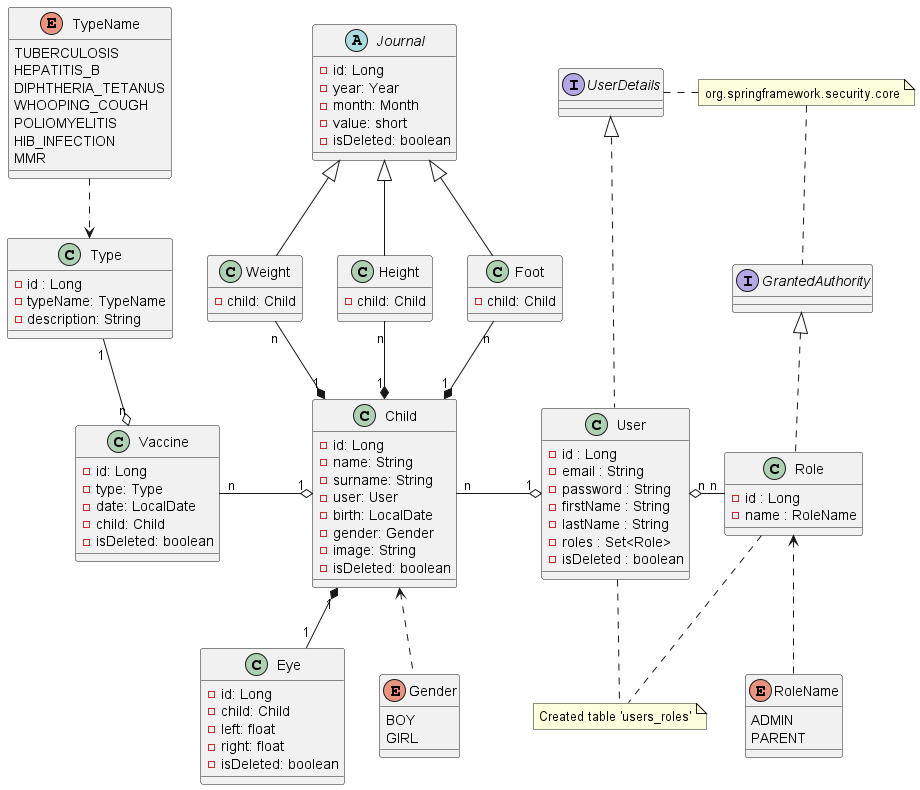

The diagram above was rendered by PlantUML. Its source (embedded in the PNG):
@startuml
'https://plantuml.com/class-diagram

interface UserDetails
interface GrantedAuthority

class User {
- id : Long
- email : String
- password : String
- firstName : String
- lastName : String
- roles : Set<Role>
- isDeleted : boolean
}

class Role {
- id : Long
- name : RoleName
}

enum RoleName {
ADMIN
PARENT
}

class Child {
- id: Long
- name: String
- surname: String
- user: User
- birth: LocalDate
- gender: Gender
- image: String
- isDeleted: boolean
}

class Eye {
- id: Long
- child: Child
- left: float
- right: float
- isDeleted: boolean
}

enum Gender {
BOY
GIRL
}

abstract class Journal {
- id: Long
- year: Year
- month: Month
- value: short
- isDeleted: boolean
}

class Weight {
- child: Child
}

class Height {
- child: Child
}

class Foot {
- child: Child
}

class Type {
- id : Long
- typeName: TypeName
- description: String
}

enum TypeName {
TUBERCULOSIS
HEPATITIS_B
DIPHTHERIA_TETANUS
WHOOPING_COUGH
POLIOMYELITIS
HIB_INFECTION
MMR
}

class Vaccine {
- id: Long
- type: Type
- date: LocalDate
- child: Child
- isDeleted: boolean
}

Journal <|-- Weight
Journal <|-- Height
Journal <|-- Foot
Weight "n" --* "1" Child
Height "n" --* "1" Child
Foot "n" --* "1" Child
Type "1" --o "n" Vaccine
Vaccine "n" -o "1" Child
Child "1" *-- "1" Eye
Child "n" -o "1" User
User "n" o- "n" Role
UserDetails <|.. User
GrantedAuthority <|.. Role

note "org.springframework.security.core" as MyNote
MyNote .. GrantedAuthority
UserDetails . MyNote

note "Created table 'users_roles'" as MyNote2
User .. MyNote2
Role .. MyNote2

Role <.. RoleName
TypeName ..>Type
Child <..Gender

@enduml